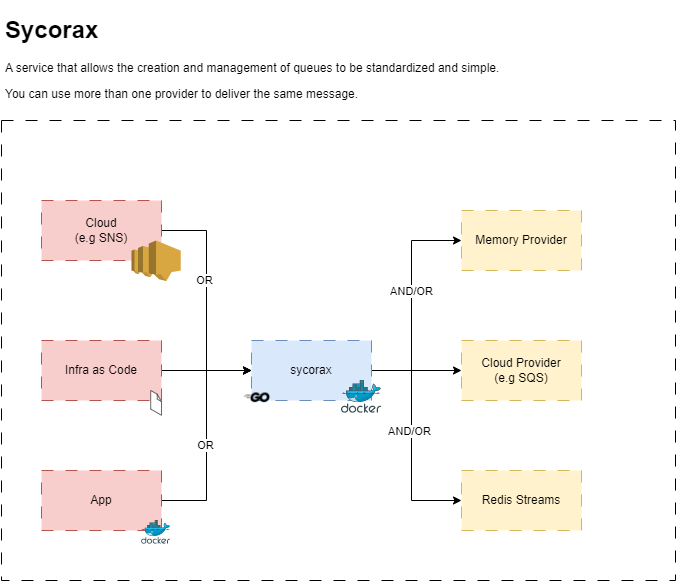

The diagram above was exported from draw.io. Its source (the exported page's mxGraphModel, read from the mxfile embedded in the PNG):
<mxGraphModel dx="1195" dy="1826" grid="1" gridSize="10" guides="1" tooltips="1" connect="1" arrows="1" fold="1" page="1" pageScale="1" pageWidth="827" pageHeight="1169" math="0" shadow="0">
  <root>
    <mxCell id="0" />
    <mxCell id="1" parent="0" />
    <mxCell id="vYtHzEOROfLvJok7C9aa-16" value="&lt;h1&gt;Sycorax&lt;/h1&gt;&lt;p&gt;A service that allows the creation and management of queues to be standardized and simple.&amp;nbsp;&lt;/p&gt;&lt;p&gt;You can use more than one provider to deliver the same message.&lt;/p&gt;" style="text;html=1;strokeColor=none;fillColor=none;spacing=5;spacingTop=-20;whiteSpace=wrap;overflow=hidden;rounded=0;dashed=1;dashPattern=12 12;" vertex="1" parent="1">
      <mxGeometry x="199" y="-70" width="680" height="100" as="geometry" />
    </mxCell>
    <mxCell id="vYtHzEOROfLvJok7C9aa-25" value="" style="rounded=0;whiteSpace=wrap;html=1;dashed=1;dashPattern=12 12;" vertex="1" parent="1">
      <mxGeometry x="200" y="40" width="674" height="460" as="geometry" />
    </mxCell>
    <mxCell id="vYtHzEOROfLvJok7C9aa-4" style="edgeStyle=orthogonalEdgeStyle;rounded=0;orthogonalLoop=1;jettySize=auto;html=1;" edge="1" parent="1" source="vYtHzEOROfLvJok7C9aa-1" target="vYtHzEOROfLvJok7C9aa-3">
      <mxGeometry relative="1" as="geometry" />
    </mxCell>
    <mxCell id="vYtHzEOROfLvJok7C9aa-1" value="Infra as Code" style="rounded=0;whiteSpace=wrap;html=1;fillColor=#f8cecc;strokeColor=#b85450;dashed=1;dashPattern=12 12;" vertex="1" parent="1">
      <mxGeometry x="240" y="260" width="120" height="60" as="geometry" />
    </mxCell>
    <mxCell id="vYtHzEOROfLvJok7C9aa-2" value="" style="verticalLabelPosition=bottom;html=1;verticalAlign=top;strokeWidth=1;align=center;outlineConnect=0;dashed=0;outlineConnect=0;shape=mxgraph.aws3d.file;aspect=fixed;strokeColor=#292929;" vertex="1" parent="1">
      <mxGeometry x="349.2" y="310" width="10.8" height="24.76" as="geometry" />
    </mxCell>
    <mxCell id="vYtHzEOROfLvJok7C9aa-18" style="edgeStyle=orthogonalEdgeStyle;rounded=0;orthogonalLoop=1;jettySize=auto;html=1;" edge="1" parent="1" source="vYtHzEOROfLvJok7C9aa-3" target="vYtHzEOROfLvJok7C9aa-17">
      <mxGeometry relative="1" as="geometry">
        <Array as="points">
          <mxPoint x="610" y="290" />
          <mxPoint x="610" y="160" />
        </Array>
      </mxGeometry>
    </mxCell>
    <mxCell id="vYtHzEOROfLvJok7C9aa-24" value="AND/OR" style="edgeLabel;html=1;align=center;verticalAlign=middle;resizable=0;points=[];" vertex="1" connectable="0" parent="vYtHzEOROfLvJok7C9aa-18">
      <mxGeometry x="0.0226" y="2" relative="1" as="geometry">
        <mxPoint x="2" y="-7" as="offset" />
      </mxGeometry>
    </mxCell>
    <mxCell id="vYtHzEOROfLvJok7C9aa-20" style="edgeStyle=orthogonalEdgeStyle;rounded=0;orthogonalLoop=1;jettySize=auto;html=1;" edge="1" parent="1" source="vYtHzEOROfLvJok7C9aa-3" target="vYtHzEOROfLvJok7C9aa-19">
      <mxGeometry relative="1" as="geometry" />
    </mxCell>
    <mxCell id="vYtHzEOROfLvJok7C9aa-22" style="edgeStyle=orthogonalEdgeStyle;rounded=0;orthogonalLoop=1;jettySize=auto;html=1;entryX=0;entryY=0.5;entryDx=0;entryDy=0;" edge="1" parent="1" source="vYtHzEOROfLvJok7C9aa-3" target="vYtHzEOROfLvJok7C9aa-21">
      <mxGeometry relative="1" as="geometry">
        <Array as="points">
          <mxPoint x="610" y="290" />
          <mxPoint x="610" y="420" />
        </Array>
      </mxGeometry>
    </mxCell>
    <mxCell id="vYtHzEOROfLvJok7C9aa-23" value="AND/OR" style="edgeLabel;html=1;align=center;verticalAlign=middle;resizable=0;points=[];" vertex="1" connectable="0" parent="vYtHzEOROfLvJok7C9aa-22">
      <mxGeometry x="0.0039" y="-2" relative="1" as="geometry">
        <mxPoint y="-10" as="offset" />
      </mxGeometry>
    </mxCell>
    <mxCell id="vYtHzEOROfLvJok7C9aa-3" value="sycorax" style="rounded=0;whiteSpace=wrap;html=1;dashed=1;dashPattern=12 12;fillColor=#dae8fc;strokeColor=#6c8ebf;" vertex="1" parent="1">
      <mxGeometry x="450" y="260" width="120" height="60" as="geometry" />
    </mxCell>
    <mxCell id="vYtHzEOROfLvJok7C9aa-7" style="edgeStyle=orthogonalEdgeStyle;rounded=0;orthogonalLoop=1;jettySize=auto;html=1;entryX=0;entryY=0.5;entryDx=0;entryDy=0;" edge="1" parent="1" source="vYtHzEOROfLvJok7C9aa-5" target="vYtHzEOROfLvJok7C9aa-3">
      <mxGeometry relative="1" as="geometry" />
    </mxCell>
    <mxCell id="vYtHzEOROfLvJok7C9aa-9" value="OR" style="edgeLabel;html=1;align=center;verticalAlign=middle;resizable=0;points=[];" vertex="1" connectable="0" parent="vYtHzEOROfLvJok7C9aa-7">
      <mxGeometry x="-0.0844" y="1" relative="1" as="geometry">
        <mxPoint as="offset" />
      </mxGeometry>
    </mxCell>
    <mxCell id="vYtHzEOROfLvJok7C9aa-5" value="App" style="rounded=0;whiteSpace=wrap;html=1;fillColor=#f8cecc;strokeColor=#b85450;dashed=1;dashPattern=12 12;" vertex="1" parent="1">
      <mxGeometry x="240" y="390" width="120" height="60" as="geometry" />
    </mxCell>
    <mxCell id="vYtHzEOROfLvJok7C9aa-12" value="" style="sketch=0;aspect=fixed;html=1;points=[];align=center;image;fontSize=12;image=img/lib/mscae/Docker.svg;dashed=1;dashPattern=12 12;" vertex="1" parent="1">
      <mxGeometry x="340.1" y="440" width="29" height="23.78" as="geometry" />
    </mxCell>
    <mxCell id="vYtHzEOROfLvJok7C9aa-14" style="edgeStyle=orthogonalEdgeStyle;rounded=0;orthogonalLoop=1;jettySize=auto;html=1;" edge="1" parent="1" source="vYtHzEOROfLvJok7C9aa-13" target="vYtHzEOROfLvJok7C9aa-3">
      <mxGeometry relative="1" as="geometry">
        <Array as="points">
          <mxPoint x="405" y="150" />
          <mxPoint x="405" y="290" />
        </Array>
      </mxGeometry>
    </mxCell>
    <mxCell id="vYtHzEOROfLvJok7C9aa-15" value="OR" style="edgeLabel;html=1;align=center;verticalAlign=middle;resizable=0;points=[];" vertex="1" connectable="0" parent="vYtHzEOROfLvJok7C9aa-14">
      <mxGeometry x="-0.1764" y="-2" relative="1" as="geometry">
        <mxPoint as="offset" />
      </mxGeometry>
    </mxCell>
    <mxCell id="vYtHzEOROfLvJok7C9aa-13" value="Cloud&lt;br&gt;(e.g SNS)" style="rounded=0;whiteSpace=wrap;html=1;fillColor=#f8cecc;strokeColor=#b85450;dashed=1;dashPattern=12 12;" vertex="1" parent="1">
      <mxGeometry x="240" y="120" width="120" height="60" as="geometry" />
    </mxCell>
    <mxCell id="vYtHzEOROfLvJok7C9aa-17" value="Memory Provider" style="rounded=0;whiteSpace=wrap;html=1;dashed=1;dashPattern=12 12;fillColor=#fff2cc;strokeColor=#d6b656;" vertex="1" parent="1">
      <mxGeometry x="660" y="130" width="120" height="60" as="geometry" />
    </mxCell>
    <mxCell id="vYtHzEOROfLvJok7C9aa-19" value="Cloud Provider&lt;br&gt;(e.g SQS)" style="rounded=0;whiteSpace=wrap;html=1;dashed=1;dashPattern=12 12;fillColor=#fff2cc;strokeColor=#d6b656;" vertex="1" parent="1">
      <mxGeometry x="660" y="260" width="120" height="60" as="geometry" />
    </mxCell>
    <mxCell id="vYtHzEOROfLvJok7C9aa-21" value="Redis Streams" style="rounded=0;whiteSpace=wrap;html=1;dashed=1;dashPattern=12 12;fillColor=#fff2cc;strokeColor=#d6b656;" vertex="1" parent="1">
      <mxGeometry x="660" y="390" width="120" height="60" as="geometry" />
    </mxCell>
    <mxCell id="vYtHzEOROfLvJok7C9aa-26" value="" style="sketch=0;aspect=fixed;html=1;points=[];align=center;image;fontSize=12;image=img/lib/mscae/Docker.svg;dashed=1;dashPattern=12 12;" vertex="1" parent="1">
      <mxGeometry x="540" y="300" width="40" height="32.8" as="geometry" />
    </mxCell>
    <mxCell id="vYtHzEOROfLvJok7C9aa-28" value="" style="shape=image;html=1;verticalAlign=top;verticalLabelPosition=bottom;labelBackgroundColor=#ffffff;imageAspect=0;aspect=fixed;image=https://cdn2.iconfinder.com/data/icons/boxicons-logos/24/bxl-go-lang-128.png;dashed=1;dashPattern=12 12;" vertex="1" parent="1">
      <mxGeometry x="440" y="301.8" width="31" height="31" as="geometry" />
    </mxCell>
    <mxCell id="vYtHzEOROfLvJok7C9aa-29" value="" style="outlineConnect=0;dashed=0;verticalLabelPosition=bottom;verticalAlign=top;align=center;html=1;shape=mxgraph.aws3.sns;fillColor=#D9A741;gradientColor=none;dashPattern=12 12;" vertex="1" parent="1">
      <mxGeometry x="330.05" y="160" width="49.1" height="40.5" as="geometry" />
    </mxCell>
  </root>
</mxGraphModel>